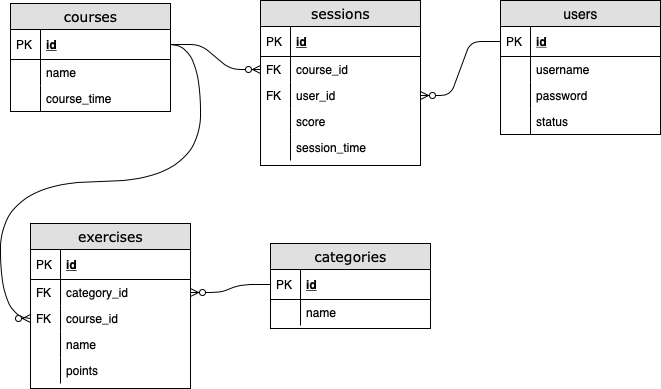

The diagram above was exported from draw.io. Its source (the exported page's mxGraphModel, read from the mxfile embedded in the PNG):
<mxGraphModel dx="2066" dy="1126" grid="1" gridSize="10" guides="1" tooltips="1" connect="1" arrows="1" fold="1" page="1" pageScale="1" pageWidth="1100" pageHeight="850" background="#ffffff" math="0" shadow="0">
  <root>
    <mxCell id="0" />
    <mxCell id="1" parent="0" />
    <mxCell id="VkQtyXj46BAIK7eAO9ej-40" value="" style="edgeStyle=entityRelationEdgeStyle;fontSize=12;html=1;endArrow=ERzeroToMany;endFill=1;" parent="1" source="2e49270ec7c68f3f-81" target="YPNeLymqASqMqQiQcAyj-30" edge="1">
      <mxGeometry width="100" height="100" relative="1" as="geometry">
        <mxPoint x="300" y="440" as="sourcePoint" />
        <mxPoint x="400" y="340" as="targetPoint" />
      </mxGeometry>
    </mxCell>
    <mxCell id="VkQtyXj46BAIK7eAO9ej-42" value="" style="edgeStyle=entityRelationEdgeStyle;fontSize=12;html=1;endArrow=ERzeroToMany;endFill=1;" parent="1" source="VkQtyXj46BAIK7eAO9ej-28" target="2e49270ec7c68f3f-24" edge="1">
      <mxGeometry width="100" height="100" relative="1" as="geometry">
        <mxPoint x="300" y="630" as="sourcePoint" />
        <mxPoint x="400" y="530" as="targetPoint" />
      </mxGeometry>
    </mxCell>
    <mxCell id="YPNeLymqASqMqQiQcAyj-39" value="" style="edgeStyle=entityRelationEdgeStyle;fontSize=12;html=1;endArrow=ERzeroToMany;endFill=1;entryX=0;entryY=0.5;entryDx=0;entryDy=0;" edge="1" parent="1" source="YPNeLymqASqMqQiQcAyj-2" target="2e49270ec7c68f3f-22">
      <mxGeometry width="100" height="100" relative="1" as="geometry">
        <mxPoint x="60" y="343.5" as="sourcePoint" />
        <mxPoint x="515" y="343.5" as="targetPoint" />
      </mxGeometry>
    </mxCell>
    <mxCell id="VkQtyXj46BAIK7eAO9ej-27" value="users" style="swimlane;fontStyle=0;childLayout=stackLayout;horizontal=1;startSize=26;fillColor=#e0e0e0;horizontalStack=0;resizeParent=1;resizeParentMax=0;resizeLast=0;collapsible=1;marginBottom=0;swimlaneFillColor=#ffffff;align=center;fontSize=14;html=1;" parent="1" vertex="1">
      <mxGeometry x="750" y="267" width="160" height="134" as="geometry" />
    </mxCell>
    <mxCell id="VkQtyXj46BAIK7eAO9ej-28" value="id" style="shape=partialRectangle;top=0;left=0;right=0;bottom=1;align=left;verticalAlign=middle;fillColor=none;spacingLeft=34;spacingRight=4;overflow=hidden;rotatable=0;points=[[0,0.5],[1,0.5]];portConstraint=eastwest;dropTarget=0;fontStyle=5;fontSize=12;" parent="VkQtyXj46BAIK7eAO9ej-27" vertex="1">
      <mxGeometry y="26" width="160" height="30" as="geometry" />
    </mxCell>
    <mxCell id="VkQtyXj46BAIK7eAO9ej-29" value="PK" style="shape=partialRectangle;top=0;left=0;bottom=0;fillColor=none;align=left;verticalAlign=middle;spacingLeft=4;spacingRight=4;overflow=hidden;rotatable=0;points=[];portConstraint=eastwest;part=1;fontSize=12;" parent="VkQtyXj46BAIK7eAO9ej-28" vertex="1" connectable="0">
      <mxGeometry width="30" height="30" as="geometry" />
    </mxCell>
    <mxCell id="VkQtyXj46BAIK7eAO9ej-30" value="username" style="shape=partialRectangle;top=0;left=0;right=0;bottom=0;align=left;verticalAlign=top;fillColor=none;spacingLeft=34;spacingRight=4;overflow=hidden;rotatable=0;points=[[0,0.5],[1,0.5]];portConstraint=eastwest;dropTarget=0;fontSize=12;" parent="VkQtyXj46BAIK7eAO9ej-27" vertex="1">
      <mxGeometry y="56" width="160" height="26" as="geometry" />
    </mxCell>
    <mxCell id="VkQtyXj46BAIK7eAO9ej-31" value="" style="shape=partialRectangle;top=0;left=0;bottom=0;fillColor=none;align=left;verticalAlign=top;spacingLeft=4;spacingRight=4;overflow=hidden;rotatable=0;points=[];portConstraint=eastwest;part=1;fontSize=12;" parent="VkQtyXj46BAIK7eAO9ej-30" vertex="1" connectable="0">
      <mxGeometry width="30" height="26" as="geometry" />
    </mxCell>
    <mxCell id="VkQtyXj46BAIK7eAO9ej-32" value="password" style="shape=partialRectangle;top=0;left=0;right=0;bottom=0;align=left;verticalAlign=top;fillColor=none;spacingLeft=34;spacingRight=4;overflow=hidden;rotatable=0;points=[[0,0.5],[1,0.5]];portConstraint=eastwest;dropTarget=0;fontSize=12;" parent="VkQtyXj46BAIK7eAO9ej-27" vertex="1">
      <mxGeometry y="82" width="160" height="26" as="geometry" />
    </mxCell>
    <mxCell id="VkQtyXj46BAIK7eAO9ej-33" value="" style="shape=partialRectangle;top=0;left=0;bottom=0;fillColor=none;align=left;verticalAlign=top;spacingLeft=4;spacingRight=4;overflow=hidden;rotatable=0;points=[];portConstraint=eastwest;part=1;fontSize=12;" parent="VkQtyXj46BAIK7eAO9ej-32" vertex="1" connectable="0">
      <mxGeometry width="30" height="26" as="geometry" />
    </mxCell>
    <mxCell id="VkQtyXj46BAIK7eAO9ej-34" value="status" style="shape=partialRectangle;top=0;left=0;right=0;bottom=0;align=left;verticalAlign=top;fillColor=none;spacingLeft=34;spacingRight=4;overflow=hidden;rotatable=0;points=[[0,0.5],[1,0.5]];portConstraint=eastwest;dropTarget=0;fontSize=12;" parent="VkQtyXj46BAIK7eAO9ej-27" vertex="1">
      <mxGeometry y="108" width="160" height="26" as="geometry" />
    </mxCell>
    <mxCell id="VkQtyXj46BAIK7eAO9ej-35" value="" style="shape=partialRectangle;top=0;left=0;bottom=0;fillColor=none;align=left;verticalAlign=top;spacingLeft=4;spacingRight=4;overflow=hidden;rotatable=0;points=[];portConstraint=eastwest;part=1;fontSize=12;" parent="VkQtyXj46BAIK7eAO9ej-34" vertex="1" connectable="0">
      <mxGeometry width="30" height="26" as="geometry" />
    </mxCell>
    <mxCell id="2e49270ec7c68f3f-19" value="sessions" style="swimlane;html=1;fontStyle=0;childLayout=stackLayout;horizontal=1;startSize=26;fillColor=#e0e0e0;horizontalStack=0;resizeParent=1;resizeLast=0;collapsible=1;marginBottom=0;swimlaneFillColor=#ffffff;align=center;rounded=0;shadow=0;comic=0;labelBackgroundColor=none;strokeColor=#000000;strokeWidth=1;fontFamily=Verdana;fontSize=14;fontColor=#000000;" parent="1" vertex="1">
      <mxGeometry x="510" y="267" width="160" height="165" as="geometry" />
    </mxCell>
    <mxCell id="2e49270ec7c68f3f-20" value="id" style="shape=partialRectangle;top=0;left=0;right=0;bottom=1;html=1;align=left;verticalAlign=middle;fillColor=none;spacingLeft=34;spacingRight=4;whiteSpace=wrap;overflow=hidden;rotatable=0;points=[[0,0.5],[1,0.5]];portConstraint=eastwest;dropTarget=0;fontStyle=5;" parent="2e49270ec7c68f3f-19" vertex="1">
      <mxGeometry y="26" width="160" height="30" as="geometry" />
    </mxCell>
    <mxCell id="2e49270ec7c68f3f-21" value="PK" style="shape=partialRectangle;top=0;left=0;bottom=0;html=1;fillColor=none;align=left;verticalAlign=middle;spacingLeft=4;spacingRight=4;whiteSpace=wrap;overflow=hidden;rotatable=0;points=[];portConstraint=eastwest;part=1;" parent="2e49270ec7c68f3f-20" vertex="1" connectable="0">
      <mxGeometry width="30" height="30" as="geometry" />
    </mxCell>
    <mxCell id="2e49270ec7c68f3f-22" value="course_id" style="shape=partialRectangle;top=0;left=0;right=0;bottom=0;html=1;align=left;verticalAlign=top;fillColor=none;spacingLeft=34;spacingRight=4;whiteSpace=wrap;overflow=hidden;rotatable=0;points=[[0,0.5],[1,0.5]];portConstraint=eastwest;dropTarget=0;" parent="2e49270ec7c68f3f-19" vertex="1">
      <mxGeometry y="56" width="160" height="26" as="geometry" />
    </mxCell>
    <mxCell id="2e49270ec7c68f3f-23" value="FK&lt;br&gt;" style="shape=partialRectangle;top=0;left=0;bottom=0;html=1;fillColor=none;align=left;verticalAlign=top;spacingLeft=4;spacingRight=4;whiteSpace=wrap;overflow=hidden;rotatable=0;points=[];portConstraint=eastwest;part=1;" parent="2e49270ec7c68f3f-22" vertex="1" connectable="0">
      <mxGeometry width="30" height="26" as="geometry" />
    </mxCell>
    <mxCell id="2e49270ec7c68f3f-24" value="user_id" style="shape=partialRectangle;top=0;left=0;right=0;bottom=0;html=1;align=left;verticalAlign=top;fillColor=none;spacingLeft=34;spacingRight=4;whiteSpace=wrap;overflow=hidden;rotatable=0;points=[[0,0.5],[1,0.5]];portConstraint=eastwest;dropTarget=0;" parent="2e49270ec7c68f3f-19" vertex="1">
      <mxGeometry y="82" width="160" height="26" as="geometry" />
    </mxCell>
    <mxCell id="2e49270ec7c68f3f-25" value="FK&lt;br&gt;" style="shape=partialRectangle;top=0;left=0;bottom=0;html=1;fillColor=none;align=left;verticalAlign=top;spacingLeft=4;spacingRight=4;whiteSpace=wrap;overflow=hidden;rotatable=0;points=[];portConstraint=eastwest;part=1;" parent="2e49270ec7c68f3f-24" vertex="1" connectable="0">
      <mxGeometry width="30" height="26" as="geometry" />
    </mxCell>
    <mxCell id="2e49270ec7c68f3f-26" value="score" style="shape=partialRectangle;top=0;left=0;right=0;bottom=0;html=1;align=left;verticalAlign=top;fillColor=none;spacingLeft=34;spacingRight=4;whiteSpace=wrap;overflow=hidden;rotatable=0;points=[[0,0.5],[1,0.5]];portConstraint=eastwest;dropTarget=0;" parent="2e49270ec7c68f3f-19" vertex="1">
      <mxGeometry y="108" width="160" height="26" as="geometry" />
    </mxCell>
    <mxCell id="2e49270ec7c68f3f-27" value="" style="shape=partialRectangle;top=0;left=0;bottom=0;html=1;fillColor=none;align=left;verticalAlign=top;spacingLeft=4;spacingRight=4;whiteSpace=wrap;overflow=hidden;rotatable=0;points=[];portConstraint=eastwest;part=1;" parent="2e49270ec7c68f3f-26" vertex="1" connectable="0">
      <mxGeometry width="30" height="26" as="geometry" />
    </mxCell>
    <mxCell id="VkQtyXj46BAIK7eAO9ej-12" value="session_time" style="shape=partialRectangle;top=0;left=0;right=0;bottom=0;html=1;align=left;verticalAlign=top;fillColor=none;spacingLeft=34;spacingRight=4;whiteSpace=wrap;overflow=hidden;rotatable=0;points=[[0,0.5],[1,0.5]];portConstraint=eastwest;dropTarget=0;" parent="2e49270ec7c68f3f-19" vertex="1">
      <mxGeometry y="134" width="160" height="26" as="geometry" />
    </mxCell>
    <mxCell id="VkQtyXj46BAIK7eAO9ej-13" value="" style="shape=partialRectangle;top=0;left=0;bottom=0;html=1;fillColor=none;align=left;verticalAlign=top;spacingLeft=4;spacingRight=4;whiteSpace=wrap;overflow=hidden;rotatable=0;points=[];portConstraint=eastwest;part=1;" parent="VkQtyXj46BAIK7eAO9ej-12" vertex="1" connectable="0">
      <mxGeometry width="30" height="26" as="geometry" />
    </mxCell>
    <mxCell id="YPNeLymqASqMqQiQcAyj-1" value="courses" style="swimlane;html=1;fontStyle=0;childLayout=stackLayout;horizontal=1;startSize=26;fillColor=#e0e0e0;horizontalStack=0;resizeParent=1;resizeLast=0;collapsible=1;marginBottom=0;swimlaneFillColor=#ffffff;align=center;rounded=0;shadow=0;comic=0;labelBackgroundColor=none;strokeColor=#000000;strokeWidth=1;fontFamily=Verdana;fontSize=14;fontColor=#000000;" vertex="1" parent="1">
      <mxGeometry x="260" y="270" width="160" height="108" as="geometry" />
    </mxCell>
    <mxCell id="YPNeLymqASqMqQiQcAyj-2" value="id" style="shape=partialRectangle;top=0;left=0;right=0;bottom=1;html=1;align=left;verticalAlign=middle;fillColor=none;spacingLeft=34;spacingRight=4;whiteSpace=wrap;overflow=hidden;rotatable=0;points=[[0,0.5],[1,0.5]];portConstraint=eastwest;dropTarget=0;fontStyle=5;" vertex="1" parent="YPNeLymqASqMqQiQcAyj-1">
      <mxGeometry y="26" width="160" height="30" as="geometry" />
    </mxCell>
    <mxCell id="YPNeLymqASqMqQiQcAyj-3" value="PK" style="shape=partialRectangle;top=0;left=0;bottom=0;html=1;fillColor=none;align=left;verticalAlign=middle;spacingLeft=4;spacingRight=4;whiteSpace=wrap;overflow=hidden;rotatable=0;points=[];portConstraint=eastwest;part=1;" vertex="1" connectable="0" parent="YPNeLymqASqMqQiQcAyj-2">
      <mxGeometry width="30" height="30" as="geometry" />
    </mxCell>
    <mxCell id="YPNeLymqASqMqQiQcAyj-4" value="name" style="shape=partialRectangle;top=0;left=0;right=0;bottom=0;html=1;align=left;verticalAlign=top;fillColor=none;spacingLeft=34;spacingRight=4;whiteSpace=wrap;overflow=hidden;rotatable=0;points=[[0,0.5],[1,0.5]];portConstraint=eastwest;dropTarget=0;" vertex="1" parent="YPNeLymqASqMqQiQcAyj-1">
      <mxGeometry y="56" width="160" height="26" as="geometry" />
    </mxCell>
    <mxCell id="YPNeLymqASqMqQiQcAyj-5" value="" style="shape=partialRectangle;top=0;left=0;bottom=0;html=1;fillColor=none;align=left;verticalAlign=top;spacingLeft=4;spacingRight=4;whiteSpace=wrap;overflow=hidden;rotatable=0;points=[];portConstraint=eastwest;part=1;" vertex="1" connectable="0" parent="YPNeLymqASqMqQiQcAyj-4">
      <mxGeometry width="30" height="26" as="geometry" />
    </mxCell>
    <mxCell id="YPNeLymqASqMqQiQcAyj-8" value="course_time&lt;br&gt;" style="shape=partialRectangle;top=0;left=0;right=0;bottom=0;html=1;align=left;verticalAlign=top;fillColor=none;spacingLeft=34;spacingRight=4;whiteSpace=wrap;overflow=hidden;rotatable=0;points=[[0,0.5],[1,0.5]];portConstraint=eastwest;dropTarget=0;" vertex="1" parent="YPNeLymqASqMqQiQcAyj-1">
      <mxGeometry y="82" width="160" height="26" as="geometry" />
    </mxCell>
    <mxCell id="YPNeLymqASqMqQiQcAyj-9" value="" style="shape=partialRectangle;top=0;left=0;bottom=0;html=1;fillColor=none;align=left;verticalAlign=top;spacingLeft=4;spacingRight=4;whiteSpace=wrap;overflow=hidden;rotatable=0;points=[];portConstraint=eastwest;part=1;" vertex="1" connectable="0" parent="YPNeLymqASqMqQiQcAyj-8">
      <mxGeometry width="30" height="26" as="geometry" />
    </mxCell>
    <mxCell id="YPNeLymqASqMqQiQcAyj-38" value="" style="edgeStyle=entityRelationEdgeStyle;fontSize=12;html=1;endArrow=ERzeroToMany;endFill=1;entryX=0;entryY=0.5;entryDx=0;entryDy=0;curved=1;" edge="1" parent="1" source="YPNeLymqASqMqQiQcAyj-2" target="YPNeLymqASqMqQiQcAyj-32">
      <mxGeometry width="100" height="100" relative="1" as="geometry">
        <mxPoint x="190" y="300" as="sourcePoint" />
        <mxPoint x="395" y="563" as="targetPoint" />
      </mxGeometry>
    </mxCell>
    <mxCell id="YPNeLymqASqMqQiQcAyj-27" value="exercises" style="swimlane;html=1;fontStyle=0;childLayout=stackLayout;horizontal=1;startSize=26;fillColor=#e0e0e0;horizontalStack=0;resizeParent=1;resizeLast=0;collapsible=1;marginBottom=0;swimlaneFillColor=#ffffff;align=center;rounded=0;shadow=0;comic=0;labelBackgroundColor=none;strokeColor=#000000;strokeWidth=1;fontFamily=Verdana;fontSize=14;fontColor=#000000;" vertex="1" parent="1">
      <mxGeometry x="280" y="490" width="160" height="165" as="geometry" />
    </mxCell>
    <mxCell id="YPNeLymqASqMqQiQcAyj-28" value="id" style="shape=partialRectangle;top=0;left=0;right=0;bottom=1;html=1;align=left;verticalAlign=middle;fillColor=none;spacingLeft=34;spacingRight=4;whiteSpace=wrap;overflow=hidden;rotatable=0;points=[[0,0.5],[1,0.5]];portConstraint=eastwest;dropTarget=0;fontStyle=5;" vertex="1" parent="YPNeLymqASqMqQiQcAyj-27">
      <mxGeometry y="26" width="160" height="30" as="geometry" />
    </mxCell>
    <mxCell id="YPNeLymqASqMqQiQcAyj-29" value="PK" style="shape=partialRectangle;top=0;left=0;bottom=0;html=1;fillColor=none;align=left;verticalAlign=middle;spacingLeft=4;spacingRight=4;whiteSpace=wrap;overflow=hidden;rotatable=0;points=[];portConstraint=eastwest;part=1;" vertex="1" connectable="0" parent="YPNeLymqASqMqQiQcAyj-28">
      <mxGeometry width="30" height="30" as="geometry" />
    </mxCell>
    <mxCell id="YPNeLymqASqMqQiQcAyj-30" value="category_id" style="shape=partialRectangle;top=0;left=0;right=0;bottom=0;html=1;align=left;verticalAlign=top;fillColor=none;spacingLeft=34;spacingRight=4;whiteSpace=wrap;overflow=hidden;rotatable=0;points=[[0,0.5],[1,0.5]];portConstraint=eastwest;dropTarget=0;" vertex="1" parent="YPNeLymqASqMqQiQcAyj-27">
      <mxGeometry y="56" width="160" height="26" as="geometry" />
    </mxCell>
    <mxCell id="YPNeLymqASqMqQiQcAyj-31" value="FK&lt;br&gt;" style="shape=partialRectangle;top=0;left=0;bottom=0;html=1;fillColor=none;align=left;verticalAlign=top;spacingLeft=4;spacingRight=4;whiteSpace=wrap;overflow=hidden;rotatable=0;points=[];portConstraint=eastwest;part=1;" vertex="1" connectable="0" parent="YPNeLymqASqMqQiQcAyj-30">
      <mxGeometry width="30" height="26" as="geometry" />
    </mxCell>
    <mxCell id="YPNeLymqASqMqQiQcAyj-32" value="course_id" style="shape=partialRectangle;top=0;left=0;right=0;bottom=0;html=1;align=left;verticalAlign=top;fillColor=none;spacingLeft=34;spacingRight=4;whiteSpace=wrap;overflow=hidden;rotatable=0;points=[[0,0.5],[1,0.5]];portConstraint=eastwest;dropTarget=0;" vertex="1" parent="YPNeLymqASqMqQiQcAyj-27">
      <mxGeometry y="82" width="160" height="26" as="geometry" />
    </mxCell>
    <mxCell id="YPNeLymqASqMqQiQcAyj-33" value="FK&lt;br&gt;" style="shape=partialRectangle;top=0;left=0;bottom=0;html=1;fillColor=none;align=left;verticalAlign=top;spacingLeft=4;spacingRight=4;whiteSpace=wrap;overflow=hidden;rotatable=0;points=[];portConstraint=eastwest;part=1;" vertex="1" connectable="0" parent="YPNeLymqASqMqQiQcAyj-32">
      <mxGeometry width="30" height="26" as="geometry" />
    </mxCell>
    <mxCell id="YPNeLymqASqMqQiQcAyj-34" value="name" style="shape=partialRectangle;top=0;left=0;right=0;bottom=0;html=1;align=left;verticalAlign=top;fillColor=none;spacingLeft=34;spacingRight=4;whiteSpace=wrap;overflow=hidden;rotatable=0;points=[[0,0.5],[1,0.5]];portConstraint=eastwest;dropTarget=0;" vertex="1" parent="YPNeLymqASqMqQiQcAyj-27">
      <mxGeometry y="108" width="160" height="26" as="geometry" />
    </mxCell>
    <mxCell id="YPNeLymqASqMqQiQcAyj-35" value="" style="shape=partialRectangle;top=0;left=0;bottom=0;html=1;fillColor=none;align=left;verticalAlign=top;spacingLeft=4;spacingRight=4;whiteSpace=wrap;overflow=hidden;rotatable=0;points=[];portConstraint=eastwest;part=1;" vertex="1" connectable="0" parent="YPNeLymqASqMqQiQcAyj-34">
      <mxGeometry width="30" height="26" as="geometry" />
    </mxCell>
    <mxCell id="YPNeLymqASqMqQiQcAyj-36" value="points" style="shape=partialRectangle;top=0;left=0;right=0;bottom=0;html=1;align=left;verticalAlign=top;fillColor=none;spacingLeft=34;spacingRight=4;whiteSpace=wrap;overflow=hidden;rotatable=0;points=[[0,0.5],[1,0.5]];portConstraint=eastwest;dropTarget=0;" vertex="1" parent="YPNeLymqASqMqQiQcAyj-27">
      <mxGeometry y="134" width="160" height="26" as="geometry" />
    </mxCell>
    <mxCell id="YPNeLymqASqMqQiQcAyj-37" value="" style="shape=partialRectangle;top=0;left=0;bottom=0;html=1;fillColor=none;align=left;verticalAlign=top;spacingLeft=4;spacingRight=4;whiteSpace=wrap;overflow=hidden;rotatable=0;points=[];portConstraint=eastwest;part=1;" vertex="1" connectable="0" parent="YPNeLymqASqMqQiQcAyj-36">
      <mxGeometry width="30" height="26" as="geometry" />
    </mxCell>
    <mxCell id="2e49270ec7c68f3f-80" value="categories" style="swimlane;html=1;fontStyle=0;childLayout=stackLayout;horizontal=1;startSize=26;fillColor=#e0e0e0;horizontalStack=0;resizeParent=1;resizeLast=0;collapsible=1;marginBottom=0;swimlaneFillColor=#ffffff;align=center;rounded=0;shadow=0;comic=0;labelBackgroundColor=none;strokeColor=#000000;strokeWidth=1;fontFamily=Verdana;fontSize=14;fontColor=#000000;" parent="1" vertex="1">
      <mxGeometry x="520" y="510" width="160" height="85" as="geometry" />
    </mxCell>
    <mxCell id="2e49270ec7c68f3f-81" value="id" style="shape=partialRectangle;top=0;left=0;right=0;bottom=1;html=1;align=left;verticalAlign=middle;fillColor=none;spacingLeft=34;spacingRight=4;whiteSpace=wrap;overflow=hidden;rotatable=0;points=[[0,0.5],[1,0.5]];portConstraint=eastwest;dropTarget=0;fontStyle=5;" parent="2e49270ec7c68f3f-80" vertex="1">
      <mxGeometry y="26" width="160" height="30" as="geometry" />
    </mxCell>
    <mxCell id="2e49270ec7c68f3f-82" value="PK" style="shape=partialRectangle;top=0;left=0;bottom=0;html=1;fillColor=none;align=left;verticalAlign=middle;spacingLeft=4;spacingRight=4;whiteSpace=wrap;overflow=hidden;rotatable=0;points=[];portConstraint=eastwest;part=1;" parent="2e49270ec7c68f3f-81" vertex="1" connectable="0">
      <mxGeometry width="30" height="30" as="geometry" />
    </mxCell>
    <mxCell id="2e49270ec7c68f3f-85" value="name" style="shape=partialRectangle;top=0;left=0;right=0;bottom=0;html=1;align=left;verticalAlign=top;fillColor=none;spacingLeft=34;spacingRight=4;whiteSpace=wrap;overflow=hidden;rotatable=0;points=[[0,0.5],[1,0.5]];portConstraint=eastwest;dropTarget=0;" parent="2e49270ec7c68f3f-80" vertex="1">
      <mxGeometry y="56" width="160" height="26" as="geometry" />
    </mxCell>
    <mxCell id="2e49270ec7c68f3f-86" value="" style="shape=partialRectangle;top=0;left=0;bottom=0;html=1;fillColor=none;align=left;verticalAlign=top;spacingLeft=4;spacingRight=4;whiteSpace=wrap;overflow=hidden;rotatable=0;points=[];portConstraint=eastwest;part=1;" parent="2e49270ec7c68f3f-85" vertex="1" connectable="0">
      <mxGeometry width="30" height="26" as="geometry" />
    </mxCell>
  </root>
</mxGraphModel>